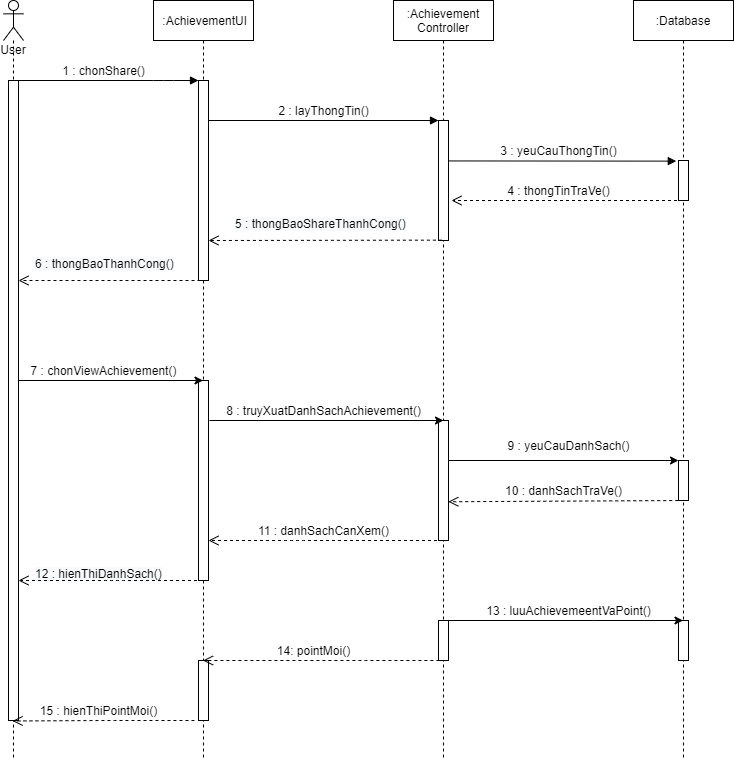

The diagram above was exported from draw.io. Its source (the exported page's mxGraphModel, read from the mxfile embedded in the PNG):
<mxGraphModel dx="990" dy="585" grid="1" gridSize="10" guides="1" tooltips="1" connect="1" arrows="1" fold="1" page="1" pageScale="1" pageWidth="1100" pageHeight="850" background="#ffffff" math="0" shadow="0">
  <root>
    <mxCell id="0" />
    <mxCell id="1" parent="0" />
    <mxCell id="110" value="&amp;nbsp;:AchievementUI" style="shape=umlLifeline;perimeter=lifelinePerimeter;whiteSpace=wrap;html=1;container=1;collapsible=0;recursiveResize=0;outlineConnect=0;" parent="1" vertex="1">
      <mxGeometry x="240" y="80" width="100" height="760" as="geometry" />
    </mxCell>
    <mxCell id="165" value="" style="html=1;points=[];perimeter=orthogonalPerimeter;" parent="110" vertex="1">
      <mxGeometry x="45" y="80" width="10" height="200" as="geometry" />
    </mxCell>
    <mxCell id="172" value="" style="html=1;points=[];perimeter=orthogonalPerimeter;" parent="110" vertex="1">
      <mxGeometry x="45" y="380" width="10" height="200" as="geometry" />
    </mxCell>
    <mxCell id="227" value="" style="html=1;points=[];perimeter=orthogonalPerimeter;" parent="110" vertex="1">
      <mxGeometry x="45" y="660" width="10" height="60" as="geometry" />
    </mxCell>
    <mxCell id="112" value=":Achievement Controller" style="shape=umlLifeline;perimeter=lifelinePerimeter;whiteSpace=wrap;html=1;container=1;collapsible=0;recursiveResize=0;outlineConnect=0;" parent="1" vertex="1">
      <mxGeometry x="480" y="80" width="100" height="760" as="geometry" />
    </mxCell>
    <mxCell id="166" value="" style="html=1;points=[];perimeter=orthogonalPerimeter;" parent="112" vertex="1">
      <mxGeometry x="45" y="120" width="10" height="120" as="geometry" />
    </mxCell>
    <mxCell id="173" value="" style="html=1;points=[];perimeter=orthogonalPerimeter;" parent="112" vertex="1">
      <mxGeometry x="45" y="420" width="10" height="120" as="geometry" />
    </mxCell>
    <mxCell id="222" value="" style="html=1;points=[];perimeter=orthogonalPerimeter;" parent="112" vertex="1">
      <mxGeometry x="45" y="620" width="10" height="40" as="geometry" />
    </mxCell>
    <mxCell id="113" value=":Database" style="shape=umlLifeline;perimeter=lifelinePerimeter;whiteSpace=wrap;html=1;container=1;collapsible=0;recursiveResize=0;outlineConnect=0;" parent="1" vertex="1">
      <mxGeometry x="720" y="80" width="100" height="760" as="geometry" />
    </mxCell>
    <mxCell id="167" value="" style="html=1;points=[];perimeter=orthogonalPerimeter;" parent="113" vertex="1">
      <mxGeometry x="45" y="160" width="10" height="40" as="geometry" />
    </mxCell>
    <mxCell id="174" value="" style="html=1;points=[];perimeter=orthogonalPerimeter;" parent="113" vertex="1">
      <mxGeometry x="45" y="460" width="10" height="40" as="geometry" />
    </mxCell>
    <mxCell id="233" value="" style="html=1;points=[];perimeter=orthogonalPerimeter;" parent="113" vertex="1">
      <mxGeometry x="45" y="620" width="10" height="40" as="geometry" />
    </mxCell>
    <mxCell id="139" style="edgeStyle=none;rounded=0;orthogonalLoop=1;jettySize=auto;html=1;" parent="1" edge="1">
      <mxGeometry relative="1" as="geometry">
        <mxPoint x="100" y="460" as="sourcePoint" />
        <mxPoint x="289.5" y="460" as="targetPoint" />
      </mxGeometry>
    </mxCell>
    <mxCell id="119" value="" style="html=1;verticalAlign=bottom;endArrow=block;" parent="1" edge="1">
      <mxGeometry width="80" relative="1" as="geometry">
        <mxPoint x="100" y="160" as="sourcePoint" />
        <mxPoint x="285" y="160" as="targetPoint" />
        <Array as="points">
          <mxPoint x="250" y="160" />
        </Array>
      </mxGeometry>
    </mxCell>
    <mxCell id="121" value="1 : chonShare()" style="text;html=1;align=center;verticalAlign=middle;resizable=0;points=[];autosize=1;" parent="1" vertex="1">
      <mxGeometry x="140" y="140" width="100" height="20" as="geometry" />
    </mxCell>
    <mxCell id="122" value="" style="html=1;verticalAlign=bottom;endArrow=block;" parent="1" edge="1">
      <mxGeometry width="80" relative="1" as="geometry">
        <mxPoint x="295" y="200" as="sourcePoint" />
        <mxPoint x="525" y="200" as="targetPoint" />
      </mxGeometry>
    </mxCell>
    <mxCell id="123" value="2 : layThongTin()" style="text;html=1;align=center;verticalAlign=middle;resizable=0;points=[];autosize=1;" parent="1" vertex="1">
      <mxGeometry x="355" y="180" width="110" height="20" as="geometry" />
    </mxCell>
    <mxCell id="124" value="" style="html=1;verticalAlign=bottom;endArrow=block;entryX=-0.22;entryY=0.171;entryDx=0;entryDy=0;entryPerimeter=0;exitX=1.06;exitY=0.337;exitDx=0;exitDy=0;exitPerimeter=0;" parent="1" source="166" edge="1">
      <mxGeometry width="80" relative="1" as="geometry">
        <mxPoint x="540" y="241" as="sourcePoint" />
        <mxPoint x="762.8" y="240.63" as="targetPoint" />
      </mxGeometry>
    </mxCell>
    <mxCell id="125" value="3 : yeuCauThongTin()" style="text;html=1;align=center;verticalAlign=middle;resizable=0;points=[];autosize=1;" parent="1" vertex="1">
      <mxGeometry x="580" y="220" width="130" height="20" as="geometry" />
    </mxCell>
    <mxCell id="140" value="7 : chonViewAchievement()" style="text;html=1;align=center;verticalAlign=middle;resizable=0;points=[];autosize=1;" parent="1" vertex="1">
      <mxGeometry x="110" y="440" width="160" height="20" as="geometry" />
    </mxCell>
    <mxCell id="142" style="edgeStyle=none;rounded=0;orthogonalLoop=1;jettySize=auto;html=1;entryX=0.5;entryY=0;entryDx=0;entryDy=0;entryPerimeter=0;" parent="1" target="173" edge="1">
      <mxGeometry relative="1" as="geometry">
        <mxPoint x="296" y="500" as="sourcePoint" />
        <mxPoint x="521" y="500" as="targetPoint" />
      </mxGeometry>
    </mxCell>
    <mxCell id="143" value="8 : truyXuatDanhSachAchievement()" style="text;html=1;align=center;verticalAlign=middle;resizable=0;points=[];autosize=1;" parent="1" vertex="1">
      <mxGeometry x="305" y="480" width="210" height="20" as="geometry" />
    </mxCell>
    <mxCell id="147" style="edgeStyle=none;rounded=0;orthogonalLoop=1;jettySize=auto;html=1;entryX=-0.22;entryY=0.611;entryDx=0;entryDy=0;entryPerimeter=0;" parent="1" source="173" edge="1">
      <mxGeometry relative="1" as="geometry">
        <mxPoint x="537.8" y="540" as="sourcePoint" />
        <mxPoint x="765" y="540" as="targetPoint" />
      </mxGeometry>
    </mxCell>
    <mxCell id="148" value="9 : yeuCauDanhSach()" style="text;html=1;align=center;verticalAlign=middle;resizable=0;points=[];autosize=1;" parent="1" vertex="1">
      <mxGeometry x="585" y="515" width="140" height="20" as="geometry" />
    </mxCell>
    <mxCell id="164" value="User" style="shape=umlLifeline;participant=umlActor;perimeter=lifelinePerimeter;whiteSpace=wrap;html=1;container=1;collapsible=0;recursiveResize=0;verticalAlign=top;spacingTop=36;outlineConnect=0;" parent="1" vertex="1">
      <mxGeometry x="90" y="80" width="20" height="760" as="geometry" />
    </mxCell>
    <mxCell id="162" value="" style="html=1;points=[];perimeter=orthogonalPerimeter;" parent="164" vertex="1">
      <mxGeometry x="5" y="80" width="10" height="640" as="geometry" />
    </mxCell>
    <mxCell id="195" value="" style="html=1;verticalAlign=bottom;endArrow=open;dashed=1;endSize=8;exitX=0.34;exitY=0.997;exitDx=0;exitDy=0;exitPerimeter=0;" parent="1" source="166" edge="1">
      <mxGeometry relative="1" as="geometry">
        <mxPoint x="477" y="320" as="sourcePoint" />
        <mxPoint x="295" y="320" as="targetPoint" />
        <Array as="points" />
      </mxGeometry>
    </mxCell>
    <mxCell id="205" value="" style="html=1;verticalAlign=bottom;endArrow=open;dashed=1;endSize=8;" parent="1" source="112" target="172" edge="1">
      <mxGeometry relative="1" as="geometry">
        <mxPoint x="480" y="620" as="sourcePoint" />
        <mxPoint x="298" y="620" as="targetPoint" />
        <Array as="points">
          <mxPoint x="380" y="620" />
        </Array>
      </mxGeometry>
    </mxCell>
    <mxCell id="209" value="" style="html=1;verticalAlign=bottom;endArrow=open;dashed=1;endSize=8;" parent="1" source="113" edge="1">
      <mxGeometry relative="1" as="geometry">
        <mxPoint x="720" y="280" as="sourcePoint" />
        <mxPoint x="538" y="280" as="targetPoint" />
        <Array as="points" />
      </mxGeometry>
    </mxCell>
    <mxCell id="210" value="4 : thongTinTraVe()" style="text;html=1;align=center;verticalAlign=middle;resizable=0;points=[];autosize=1;" parent="1" vertex="1">
      <mxGeometry x="585" y="260" width="120" height="20" as="geometry" />
    </mxCell>
    <mxCell id="211" value="&lt;span style=&quot;color: rgb(0 , 0 , 0) ; font-family: &amp;#34;helvetica&amp;#34; ; font-size: 12px ; font-style: normal ; font-weight: 400 ; letter-spacing: normal ; text-align: center ; text-indent: 0px ; text-transform: none ; word-spacing: 0px ; background-color: rgb(248 , 249 , 250) ; display: inline ; float: none&quot;&gt;5 : thongBaoShareThanhCong()&lt;/span&gt;" style="text;whiteSpace=wrap;html=1;" parent="1" vertex="1">
      <mxGeometry x="320" y="290" width="240" height="30" as="geometry" />
    </mxCell>
    <mxCell id="212" value="" style="html=1;verticalAlign=bottom;endArrow=open;dashed=1;endSize=8;" parent="1" edge="1">
      <mxGeometry relative="1" as="geometry">
        <mxPoint x="287" y="360" as="sourcePoint" />
        <mxPoint x="105" y="360" as="targetPoint" />
        <Array as="points" />
      </mxGeometry>
    </mxCell>
    <mxCell id="213" value="&lt;span style=&quot;color: rgb(0 , 0 , 0) ; font-family: &amp;#34;helvetica&amp;#34; ; font-size: 12px ; font-style: normal ; font-weight: 400 ; letter-spacing: normal ; text-align: center ; text-indent: 0px ; text-transform: none ; word-spacing: 0px ; background-color: rgb(248 , 249 , 250) ; display: inline ; float: none&quot;&gt;6 : thongBaoThanhCong()&lt;/span&gt;" style="text;whiteSpace=wrap;html=1;" parent="1" vertex="1">
      <mxGeometry x="120" y="330" width="150" height="30" as="geometry" />
    </mxCell>
    <mxCell id="216" value="" style="html=1;verticalAlign=bottom;endArrow=open;dashed=1;endSize=8;entryX=0.98;entryY=0.677;entryDx=0;entryDy=0;entryPerimeter=0;" parent="1" target="173" edge="1">
      <mxGeometry relative="1" as="geometry">
        <mxPoint x="770.75" y="580" as="sourcePoint" />
        <mxPoint x="539.25" y="580" as="targetPoint" />
        <Array as="points" />
      </mxGeometry>
    </mxCell>
    <mxCell id="217" value="10 : danhSachTraVe()" style="text;html=1;align=center;verticalAlign=middle;resizable=0;points=[];autosize=1;" parent="1" vertex="1">
      <mxGeometry x="585" y="560" width="130" height="20" as="geometry" />
    </mxCell>
    <mxCell id="218" value="&lt;span style=&quot;font-family: &amp;#34;helvetica&amp;#34;&quot;&gt;11 : danhSachCanXem()&lt;/span&gt;" style="text;html=1;align=center;verticalAlign=middle;resizable=0;points=[];autosize=1;" parent="1" vertex="1">
      <mxGeometry x="335" y="600" width="150" height="20" as="geometry" />
    </mxCell>
    <mxCell id="219" value="&lt;span style=&quot;color: rgb(0 , 0 , 0) ; font-family: &amp;#34;helvetica&amp;#34; ; font-size: 12px ; font-style: normal ; font-weight: 400 ; letter-spacing: normal ; text-align: center ; text-indent: 0px ; text-transform: none ; word-spacing: 0px ; background-color: rgb(248 , 249 , 250) ; display: inline ; float: none&quot;&gt;12 : hienThiDanhSach()&lt;/span&gt;" style="text;whiteSpace=wrap;html=1;" parent="1" vertex="1">
      <mxGeometry x="120" y="640" width="180" height="30" as="geometry" />
    </mxCell>
    <mxCell id="220" value="" style="html=1;verticalAlign=bottom;endArrow=open;dashed=1;endSize=8;" parent="1" source="110" target="162" edge="1">
      <mxGeometry relative="1" as="geometry">
        <mxPoint x="290" y="661" as="sourcePoint" />
        <mxPoint x="110" y="660" as="targetPoint" />
        <Array as="points">
          <mxPoint x="200" y="660" />
        </Array>
      </mxGeometry>
    </mxCell>
    <mxCell id="225" style="edgeStyle=none;rounded=0;orthogonalLoop=1;jettySize=auto;html=1;" parent="1" source="222" target="113" edge="1">
      <mxGeometry relative="1" as="geometry">
        <Array as="points">
          <mxPoint x="680" y="700" />
        </Array>
      </mxGeometry>
    </mxCell>
    <mxCell id="226" value="13 : luuAchievemeentVaPoint()" style="text;html=1;align=center;verticalAlign=middle;resizable=0;points=[];autosize=1;" parent="1" vertex="1">
      <mxGeometry x="565" y="680" width="180" height="20" as="geometry" />
    </mxCell>
    <mxCell id="229" value="14: pointMoi()" style="text;html=1;align=center;verticalAlign=middle;resizable=0;points=[];autosize=1;" parent="1" vertex="1">
      <mxGeometry x="355" y="720" width="90" height="20" as="geometry" />
    </mxCell>
    <mxCell id="231" value="15 : hienThiPointMoi()" style="text;html=1;align=center;verticalAlign=middle;resizable=0;points=[];autosize=1;" parent="1" vertex="1">
      <mxGeometry x="120" y="780" width="130" height="20" as="geometry" />
    </mxCell>
    <mxCell id="235" value="" style="html=1;verticalAlign=bottom;endArrow=open;dashed=1;endSize=8;entryX=1.26;entryY=0.782;entryDx=0;entryDy=0;entryPerimeter=0;" parent="1" edge="1">
      <mxGeometry relative="1" as="geometry">
        <mxPoint x="280.95" y="800" as="sourcePoint" />
        <mxPoint x="99.04999999999988" y="800.48" as="targetPoint" />
        <Array as="points">
          <mxPoint x="191.45" y="800" />
        </Array>
      </mxGeometry>
    </mxCell>
    <mxCell id="236" value="" style="html=1;verticalAlign=bottom;endArrow=open;dashed=1;endSize=8;" parent="1" target="110" edge="1">
      <mxGeometry relative="1" as="geometry">
        <mxPoint x="531.9" y="740" as="sourcePoint" />
        <mxPoint x="349.9999999999999" y="740.48" as="targetPoint" />
        <Array as="points">
          <mxPoint x="442.4" y="740" />
        </Array>
      </mxGeometry>
    </mxCell>
  </root>
</mxGraphModel>